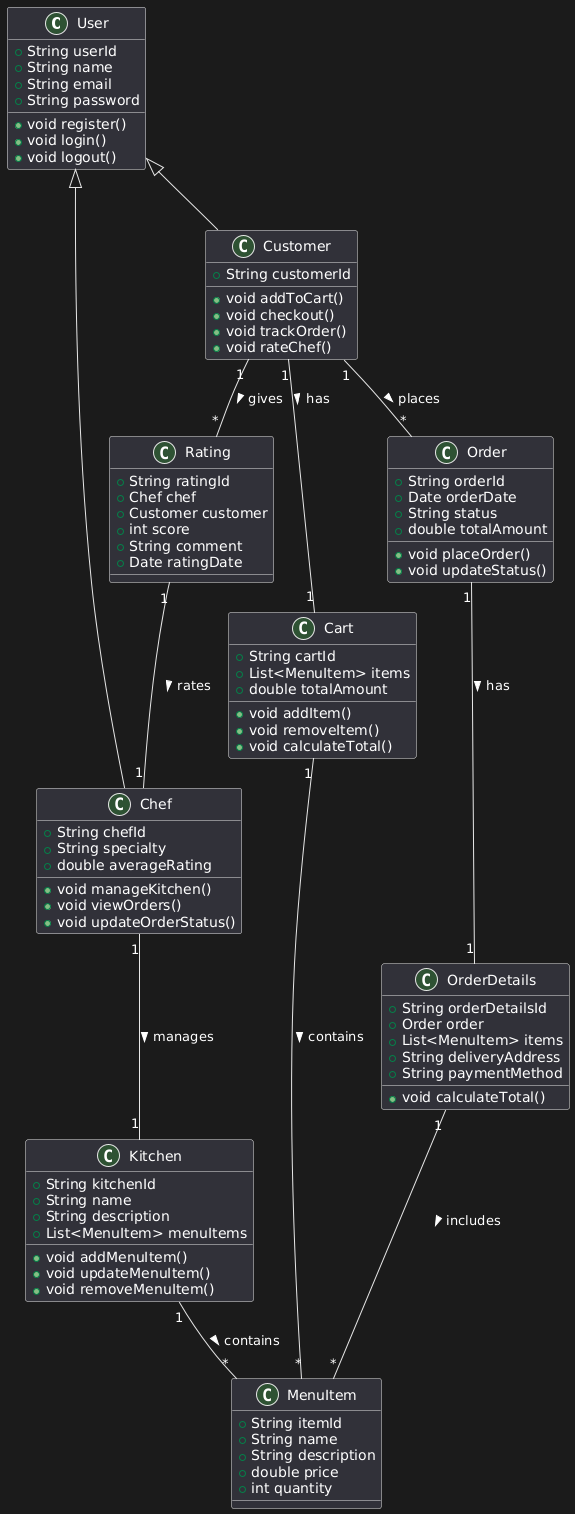

The diagram above was rendered by PlantUML. Its source (embedded in the PNG):
@startuml
' Define classes
class User {
  +String userId
  +String name
  +String email
  +String password
  +void register()
  +void login()
  +void logout()
}

class Chef {
  +String chefId
  +String specialty
  +double averageRating
  +void manageKitchen()
  +void viewOrders()
  +void updateOrderStatus()
}

class Customer {
  +String customerId
  +void addToCart()
  +void checkout()
  +void trackOrder()
  +void rateChef()
}

class Kitchen {
  +String kitchenId
  +String name
  +String description
  +List<MenuItem> menuItems
  +void addMenuItem()
  +void updateMenuItem()
  +void removeMenuItem()
}

class MenuItem {
  +String itemId
  +String name
  +String description
  +double price
  +int quantity
}

class Order {
  +String orderId
  +Date orderDate
  +String status
  +double totalAmount
  +void placeOrder()
  +void updateStatus()
}

class OrderDetails {
  +String orderDetailsId
  +Order order
  +List<MenuItem> items
  +String deliveryAddress
  +String paymentMethod
  +void calculateTotal()
}

class Cart {
  +String cartId
  +List<MenuItem> items
  +double totalAmount
  +void addItem()
  +void removeItem()
  +void calculateTotal()
}

class Rating {
  +String ratingId
  +Chef chef
  +Customer customer
  +int score
  +String comment
  +Date ratingDate
}

' Define relationships
User <|-- Chef
User <|-- Customer

Chef "1" -- "1" Kitchen : manages >
Kitchen "1" -- "*" MenuItem : contains >
Customer "1" -- "1" Cart : has >
Cart "1" -- "*" MenuItem : contains >
Customer "1" -- "*" Order : places >
Order "1" -- "1" OrderDetails : has >
OrderDetails "1" -- "*" MenuItem : includes >
Customer "1" -- "*" Rating : gives >
Rating "1" -- "1" Chef : rates >
@enduml